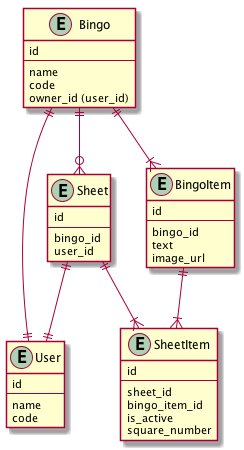

The diagram above was rendered by PlantUML. Its source (embedded in the PNG):
@startuml

entity User {
    id
    ---
    name
    code
}

entity Bingo {
    id
    ---
    name
    code
    owner_id (user_id)
}

entity Sheet {
    id
    ---
    bingo_id
    user_id
}

entity BingoItem {
    id
    ---
    bingo_id
    text
    image_url
}

entity SheetItem {
    id
    ---
    sheet_id
    bingo_item_id
    is_active
    square_number
}

Bingo ||--o{ Sheet
Sheet ||--|| User
Bingo ||--|| User
Bingo ||--|{ BingoItem
Sheet ||--|{ SheetItem
BingoItem ||--|{ SheetItem

@enduml